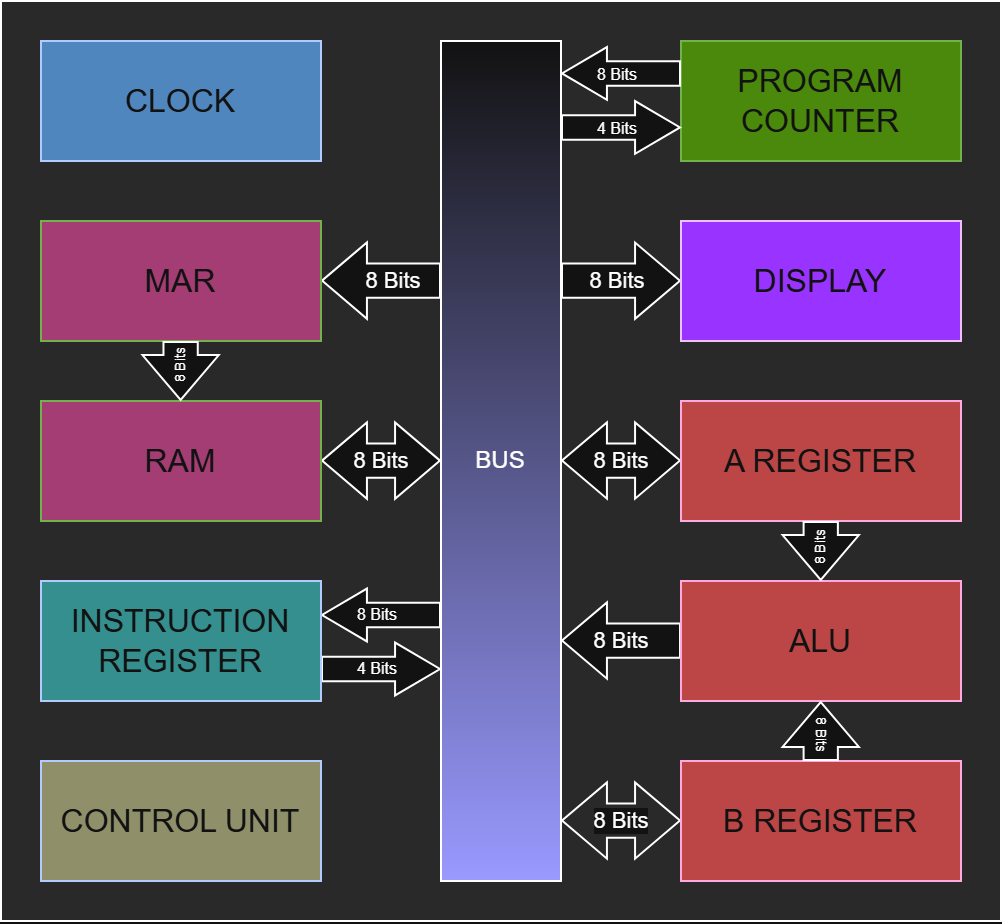

The diagram above was exported from draw.io. Its source (the exported page's mxGraphModel, read from the mxfile embedded in the PNG):
<mxGraphModel dx="1557" dy="562" grid="1" gridSize="10" guides="1" tooltips="1" connect="1" arrows="1" fold="1" page="1" pageScale="1" pageWidth="850" pageHeight="1100" math="0" shadow="0">
  <root>
    <mxCell id="0" />
    <mxCell id="1" parent="0" />
    <mxCell id="4oU6Bv-WOZcNThAfL4Nz-93" parent="1" style="rounded=0;whiteSpace=wrap;html=1;gradientColor=none;fillColor=light-dark(#FFFFFF,#292929);" value="" vertex="1">
      <mxGeometry height="460" width="500" x="20" y="20" as="geometry" />
    </mxCell>
    <mxCell id="p4EHgKmsA0xb7LUlWZ4p-3" edge="1" parent="1" style="shape=flexArrow;endArrow=classic;html=1;rounded=0;width=17.142857142857142;endSize=7.157142857142857;strokeColor=default;fillColor=default;" value="">
      <mxGeometry height="50" relative="1" width="50" as="geometry">
        <mxPoint x="240" y="159.81" as="sourcePoint" />
        <mxPoint x="180" y="159.81" as="targetPoint" />
      </mxGeometry>
    </mxCell>
    <mxCell id="4oU6Bv-WOZcNThAfL4Nz-1" connectable="0" parent="p4EHgKmsA0xb7LUlWZ4p-3" style="edgeLabel;html=1;align=center;verticalAlign=middle;resizable=0;points=[];" value="8 Bits" vertex="1">
      <mxGeometry relative="1" x="-0.4036" y="-1" as="geometry">
        <mxPoint x="-6" y="1" as="offset" />
      </mxGeometry>
    </mxCell>
    <mxCell id="4oU6Bv-WOZcNThAfL4Nz-21" parent="1" style="rounded=0;whiteSpace=wrap;html=1;gradientColor=light-dark(#000000,#9999FF);" value="BUS" vertex="1">
      <mxGeometry height="420" width="60" x="240" y="40" as="geometry" />
    </mxCell>
    <mxCell id="4oU6Bv-WOZcNThAfL4Nz-28" edge="1" parent="1" style="shape=flexArrow;endArrow=classic;html=1;rounded=0;width=17.142857142857142;endSize=7.157142857142857;strokeColor=default;startArrow=classic;startFill=1;startSize=7.157142857142857;exitX=0;exitY=0.5;exitDx=0;exitDy=0;fillColor=default;" value="">
      <mxGeometry height="50" relative="1" width="50" as="geometry">
        <mxPoint x="240" y="249.81" as="sourcePoint" />
        <mxPoint x="180" y="249.81" as="targetPoint" />
      </mxGeometry>
    </mxCell>
    <mxCell id="4oU6Bv-WOZcNThAfL4Nz-29" connectable="0" parent="4oU6Bv-WOZcNThAfL4Nz-28" style="edgeLabel;html=1;align=center;verticalAlign=middle;resizable=0;points=[];" value="8 Bits" vertex="1">
      <mxGeometry relative="1" x="-0.4036" y="-1" as="geometry">
        <mxPoint x="-12" y="1" as="offset" />
      </mxGeometry>
    </mxCell>
    <mxCell id="4oU6Bv-WOZcNThAfL4Nz-34" edge="1" parent="1" style="shape=flexArrow;endArrow=none;html=1;rounded=0;width=17.142857142857142;endSize=7.157142857142857;strokeColor=default;fillColor=default;startArrow=classic;startFill=1;startSize=7.157142857142857;endFill=0;" value="">
      <mxGeometry height="50" relative="1" width="50" as="geometry">
        <mxPoint x="360" y="159.84333333333328" as="sourcePoint" />
        <mxPoint x="300" y="159.84333333333328" as="targetPoint" />
      </mxGeometry>
    </mxCell>
    <mxCell id="4oU6Bv-WOZcNThAfL4Nz-35" connectable="0" parent="4oU6Bv-WOZcNThAfL4Nz-34" style="edgeLabel;html=1;align=center;verticalAlign=middle;resizable=0;points=[];" value="8 Bits" vertex="1">
      <mxGeometry relative="1" x="-0.4036" y="-1" as="geometry">
        <mxPoint x="-14" y="1" as="offset" />
      </mxGeometry>
    </mxCell>
    <mxCell id="4oU6Bv-WOZcNThAfL4Nz-40" edge="1" parent="1" style="shape=flexArrow;endArrow=classic;html=1;rounded=0;width=17.142857142857142;endSize=7.157142857142857;strokeColor=default;startArrow=classic;startFill=1;startSize=7.157142857142857;exitX=0;exitY=0.5;exitDx=0;exitDy=0;fillColor=default;" value="">
      <mxGeometry height="50" relative="1" width="50" as="geometry">
        <mxPoint x="360" y="249.76999999999998" as="sourcePoint" />
        <mxPoint x="300" y="249.76999999999998" as="targetPoint" />
      </mxGeometry>
    </mxCell>
    <mxCell id="4oU6Bv-WOZcNThAfL4Nz-41" connectable="0" parent="4oU6Bv-WOZcNThAfL4Nz-40" style="edgeLabel;html=1;align=center;verticalAlign=middle;resizable=0;points=[];" value="8 Bits" vertex="1">
      <mxGeometry relative="1" x="-0.4036" y="-1" as="geometry">
        <mxPoint x="-12" y="1" as="offset" />
      </mxGeometry>
    </mxCell>
    <mxCell id="4oU6Bv-WOZcNThAfL4Nz-44" edge="1" parent="1" style="shape=flexArrow;endArrow=classic;html=1;rounded=0;width=17.142857142857142;endSize=7.157142857142857;strokeColor=default;startArrow=classic;startFill=1;startSize=7.157142857142857;exitX=0;exitY=0.5;exitDx=0;exitDy=0;" value="">
      <mxGeometry height="50" relative="1" width="50" as="geometry">
        <mxPoint x="360" y="429.77" as="sourcePoint" />
        <mxPoint x="300" y="429.77" as="targetPoint" />
      </mxGeometry>
    </mxCell>
    <mxCell id="4oU6Bv-WOZcNThAfL4Nz-45" connectable="0" parent="4oU6Bv-WOZcNThAfL4Nz-44" style="edgeLabel;html=1;align=center;verticalAlign=middle;resizable=0;points=[];" value="8 Bits" vertex="1">
      <mxGeometry relative="1" x="-0.4036" y="-1" as="geometry">
        <mxPoint x="-12" y="1" as="offset" />
      </mxGeometry>
    </mxCell>
    <mxCell id="4oU6Bv-WOZcNThAfL4Nz-52" edge="1" parent="1" style="shape=flexArrow;endArrow=classic;html=1;rounded=0;width=17.142857142857142;endSize=7.157142857142857;strokeColor=default;startArrow=none;startFill=0;startSize=7.157142857142857;exitX=0;exitY=0.5;exitDx=0;exitDy=0;fillColor=default;" value="">
      <mxGeometry height="50" relative="1" width="50" as="geometry">
        <mxPoint x="360" y="339.77" as="sourcePoint" />
        <mxPoint x="300" y="339.77" as="targetPoint" />
      </mxGeometry>
    </mxCell>
    <mxCell id="4oU6Bv-WOZcNThAfL4Nz-53" connectable="0" parent="4oU6Bv-WOZcNThAfL4Nz-52" style="edgeLabel;html=1;align=center;verticalAlign=middle;resizable=0;points=[];" value="8 Bits" vertex="1">
      <mxGeometry relative="1" x="-0.4036" y="-1" as="geometry">
        <mxPoint x="-12" y="1" as="offset" />
      </mxGeometry>
    </mxCell>
    <mxCell id="4oU6Bv-WOZcNThAfL4Nz-64" edge="1" parent="1" style="shape=flexArrow;endArrow=none;html=1;rounded=0;width=12.258064516129032;endSize=7.157142857142857;strokeColor=default;fillColor=default;startArrow=classic;startFill=1;startSize=7.157142857142857;endFill=0;startWidth=13.142559833506763;" value="">
      <mxGeometry height="50" relative="1" width="50" as="geometry">
        <mxPoint x="240" y="354" as="sourcePoint" />
        <mxPoint x="180" y="354" as="targetPoint" />
      </mxGeometry>
    </mxCell>
    <mxCell id="4oU6Bv-WOZcNThAfL4Nz-65" connectable="0" parent="4oU6Bv-WOZcNThAfL4Nz-64" style="edgeLabel;html=1;align=center;verticalAlign=middle;resizable=0;points=[];fontSize=8;" value="4 Bits" vertex="1">
      <mxGeometry relative="1" x="-0.4036" y="-1" as="geometry">
        <mxPoint x="-14" y="1" as="offset" />
      </mxGeometry>
    </mxCell>
    <mxCell id="4oU6Bv-WOZcNThAfL4Nz-67" edge="1" parent="1" style="shape=flexArrow;endArrow=classic;html=1;rounded=0;width=12.258064516129032;endSize=7.157142857142857;strokeColor=default;fillColor=default;startArrow=none;startFill=0;startSize=7.157142857142857;endFill=1;startWidth=13.142559833506763;endWidth=13.142559833506763;" value="">
      <mxGeometry height="50" relative="1" width="50" as="geometry">
        <mxPoint x="240" y="327" as="sourcePoint" />
        <mxPoint x="180" y="327" as="targetPoint" />
      </mxGeometry>
    </mxCell>
    <mxCell id="4oU6Bv-WOZcNThAfL4Nz-68" connectable="0" parent="4oU6Bv-WOZcNThAfL4Nz-67" style="edgeLabel;html=1;align=center;verticalAlign=middle;resizable=0;points=[];fontSize=8;" value="8 Bits" vertex="1">
      <mxGeometry relative="1" x="-0.4036" y="-1" as="geometry">
        <mxPoint x="-14" y="1" as="offset" />
      </mxGeometry>
    </mxCell>
    <mxCell id="4oU6Bv-WOZcNThAfL4Nz-71" parent="1" style="rounded=0;whiteSpace=wrap;html=1;fillColor=light-dark(#0050EF,#5086BE);fontColor=#ffffff;strokeColor=#001DBC;" value="&lt;font style=&quot;font-size: 16px;&quot;&gt;CLOCK&lt;/font&gt;" vertex="1">
      <mxGeometry height="60" width="140" x="40" y="40" as="geometry" />
    </mxCell>
    <mxCell id="4oU6Bv-WOZcNThAfL4Nz-72" parent="1" style="rounded=0;whiteSpace=wrap;html=1;fillColor=#60a917;fontColor=#ffffff;strokeColor=#2D7600;" value="&lt;span style=&quot;font-size: 16px;&quot;&gt;PROGRAM COUNTER&lt;/span&gt;" vertex="1">
      <mxGeometry height="60" width="140" x="360" y="40" as="geometry" />
    </mxCell>
    <mxCell id="4oU6Bv-WOZcNThAfL4Nz-73" parent="1" style="rounded=0;whiteSpace=wrap;html=1;fillColor=light-dark(#60A917,#A33D73);fontColor=#ffffff;strokeColor=#2D7600;" value="&lt;span style=&quot;font-size: 16px;&quot;&gt;MAR&lt;/span&gt;" vertex="1">
      <mxGeometry height="60" width="140" x="40" y="130" as="geometry" />
    </mxCell>
    <mxCell id="4oU6Bv-WOZcNThAfL4Nz-74" parent="1" style="rounded=0;whiteSpace=wrap;html=1;fillColor=light-dark(#60A917,#A33D73);fontColor=#ffffff;strokeColor=#2D7600;" value="&lt;span style=&quot;font-size: 16px;&quot;&gt;RAM&lt;/span&gt;" vertex="1">
      <mxGeometry height="60" width="140" x="40" y="220" as="geometry" />
    </mxCell>
    <mxCell id="4oU6Bv-WOZcNThAfL4Nz-75" parent="1" style="rounded=0;whiteSpace=wrap;html=1;fillColor=light-dark(#0050EF,#358F8F);fontColor=#ffffff;strokeColor=#001DBC;" value="&lt;span style=&quot;font-size: 16px;&quot;&gt;INSTRUCTION REGISTER&lt;/span&gt;" vertex="1">
      <mxGeometry height="60" width="140" x="40" y="310" as="geometry" />
    </mxCell>
    <mxCell id="4oU6Bv-WOZcNThAfL4Nz-76" parent="1" style="rounded=0;whiteSpace=wrap;html=1;fillColor=light-dark(#0050EF,#8F8F6A);fontColor=#ffffff;strokeColor=#001DBC;" value="&lt;span style=&quot;font-size: 16px;&quot;&gt;CONTROL UNIT&lt;/span&gt;" vertex="1">
      <mxGeometry height="60" width="140" x="40" y="400" as="geometry" />
    </mxCell>
    <mxCell id="4oU6Bv-WOZcNThAfL4Nz-77" parent="1" style="rounded=0;whiteSpace=wrap;html=1;fillColor=light-dark(#6A00FF,#9933FF);fontColor=#ffffff;strokeColor=#3700CC;" value="&lt;span style=&quot;font-size: 16px;&quot;&gt;DISPLAY&lt;/span&gt;" vertex="1">
      <mxGeometry height="60" width="140" x="360" y="130" as="geometry" />
    </mxCell>
    <mxCell id="4oU6Bv-WOZcNThAfL4Nz-78" parent="1" style="rounded=0;whiteSpace=wrap;html=1;fillColor=light-dark(#D80073,#BC4646);fontColor=#ffffff;strokeColor=#A50040;" value="&lt;span style=&quot;font-size: 16px;&quot;&gt;A REGISTER&lt;/span&gt;" vertex="1">
      <mxGeometry height="60" width="140" x="360" y="220" as="geometry" />
    </mxCell>
    <mxCell id="4oU6Bv-WOZcNThAfL4Nz-79" parent="1" style="rounded=0;whiteSpace=wrap;html=1;fillColor=light-dark(#D80073,#BC4646);fontColor=#ffffff;strokeColor=#A50040;" value="&lt;span style=&quot;font-size: 16px;&quot;&gt;ALU&lt;/span&gt;" vertex="1">
      <mxGeometry height="60" width="140" x="360" y="310" as="geometry" />
    </mxCell>
    <mxCell id="4oU6Bv-WOZcNThAfL4Nz-80" parent="1" style="rounded=0;whiteSpace=wrap;html=1;fillColor=light-dark(#D80073,#BC4646);fontColor=#ffffff;strokeColor=#A50040;" value="&lt;span style=&quot;font-size: 16px;&quot;&gt;B REGISTER&lt;/span&gt;" vertex="1">
      <mxGeometry height="60" width="140" x="360" y="400" as="geometry" />
    </mxCell>
    <mxCell id="4oU6Bv-WOZcNThAfL4Nz-81" edge="1" parent="1" style="shape=flexArrow;endArrow=classic;html=1;rounded=0;width=17.142857142857142;endSize=7.157142857142857;strokeColor=default;fillColor=default;" value="">
      <mxGeometry height="50" relative="1" width="50" as="geometry">
        <mxPoint x="429.87" y="280" as="sourcePoint" />
        <mxPoint x="429.87" y="310" as="targetPoint" />
      </mxGeometry>
    </mxCell>
    <mxCell id="4oU6Bv-WOZcNThAfL4Nz-82" connectable="0" parent="4oU6Bv-WOZcNThAfL4Nz-81" style="edgeLabel;html=1;align=center;verticalAlign=middle;resizable=0;points=[];rotation=-90;fontSize=7;" value="8 Bits" vertex="1">
      <mxGeometry relative="1" x="-0.4036" y="-1" as="geometry">
        <mxPoint x="1" y="5" as="offset" />
      </mxGeometry>
    </mxCell>
    <mxCell id="4oU6Bv-WOZcNThAfL4Nz-83" edge="1" parent="1" style="shape=flexArrow;endArrow=classic;html=1;rounded=0;width=17.142857142857142;endSize=7.157142857142857;strokeColor=default;fillColor=default;" value="">
      <mxGeometry height="50" relative="1" width="50" as="geometry">
        <mxPoint x="429.87" y="400" as="sourcePoint" />
        <mxPoint x="429.87" y="370" as="targetPoint" />
      </mxGeometry>
    </mxCell>
    <mxCell id="4oU6Bv-WOZcNThAfL4Nz-84" connectable="0" parent="4oU6Bv-WOZcNThAfL4Nz-83" style="edgeLabel;html=1;align=center;verticalAlign=middle;resizable=0;points=[];rotation=90;fontSize=7;" value="8 Bits" vertex="1">
      <mxGeometry relative="1" x="-0.4036" y="-1" as="geometry">
        <mxPoint x="-1" y="-5" as="offset" />
      </mxGeometry>
    </mxCell>
    <mxCell id="4oU6Bv-WOZcNThAfL4Nz-85" edge="1" parent="1" style="shape=flexArrow;endArrow=classic;html=1;rounded=0;width=17.142857142857142;endSize=7.157142857142857;strokeColor=default;fillColor=default;" value="">
      <mxGeometry height="50" relative="1" width="50" as="geometry">
        <mxPoint x="109.81" y="190" as="sourcePoint" />
        <mxPoint x="109.81" y="220" as="targetPoint" />
      </mxGeometry>
    </mxCell>
    <mxCell id="4oU6Bv-WOZcNThAfL4Nz-86" connectable="0" parent="4oU6Bv-WOZcNThAfL4Nz-85" style="edgeLabel;html=1;align=center;verticalAlign=middle;resizable=0;points=[];rotation=-90;fontSize=7;" value="8 Bits" vertex="1">
      <mxGeometry relative="1" x="-0.4036" y="-1" as="geometry">
        <mxPoint x="1" y="4" as="offset" />
      </mxGeometry>
    </mxCell>
    <mxCell id="4oU6Bv-WOZcNThAfL4Nz-87" edge="1" parent="1" style="shape=flexArrow;endArrow=none;html=1;rounded=0;width=12.258064516129032;endSize=7.157142857142857;strokeColor=default;fillColor=default;startArrow=classic;startFill=1;startSize=7.157142857142857;endFill=0;startWidth=13.142559833506763;" value="">
      <mxGeometry height="50" relative="1" width="50" as="geometry">
        <mxPoint x="360" y="83.22" as="sourcePoint" />
        <mxPoint x="300" y="83.22" as="targetPoint" />
      </mxGeometry>
    </mxCell>
    <mxCell id="4oU6Bv-WOZcNThAfL4Nz-88" connectable="0" parent="4oU6Bv-WOZcNThAfL4Nz-87" style="edgeLabel;html=1;align=center;verticalAlign=middle;resizable=0;points=[];fontSize=8;" value="4 Bits" vertex="1">
      <mxGeometry relative="1" x="-0.4036" y="-1" as="geometry">
        <mxPoint x="-14" y="1" as="offset" />
      </mxGeometry>
    </mxCell>
    <mxCell id="4oU6Bv-WOZcNThAfL4Nz-89" edge="1" parent="1" style="shape=flexArrow;endArrow=classic;html=1;rounded=0;width=12.258064516129032;endSize=7.157142857142857;strokeColor=default;fillColor=default;startArrow=none;startFill=0;startSize=7.157142857142857;endFill=1;startWidth=13.142559833506763;endWidth=13.142559833506763;" value="">
      <mxGeometry height="50" relative="1" width="50" as="geometry">
        <mxPoint x="360" y="56.22" as="sourcePoint" />
        <mxPoint x="300" y="56.22" as="targetPoint" />
      </mxGeometry>
    </mxCell>
    <mxCell id="4oU6Bv-WOZcNThAfL4Nz-90" connectable="0" parent="4oU6Bv-WOZcNThAfL4Nz-89" style="edgeLabel;html=1;align=center;verticalAlign=middle;resizable=0;points=[];fontSize=8;" value="8 Bits" vertex="1">
      <mxGeometry relative="1" x="-0.4036" y="-1" as="geometry">
        <mxPoint x="-14" y="1" as="offset" />
      </mxGeometry>
    </mxCell>
  </root>
</mxGraphModel>